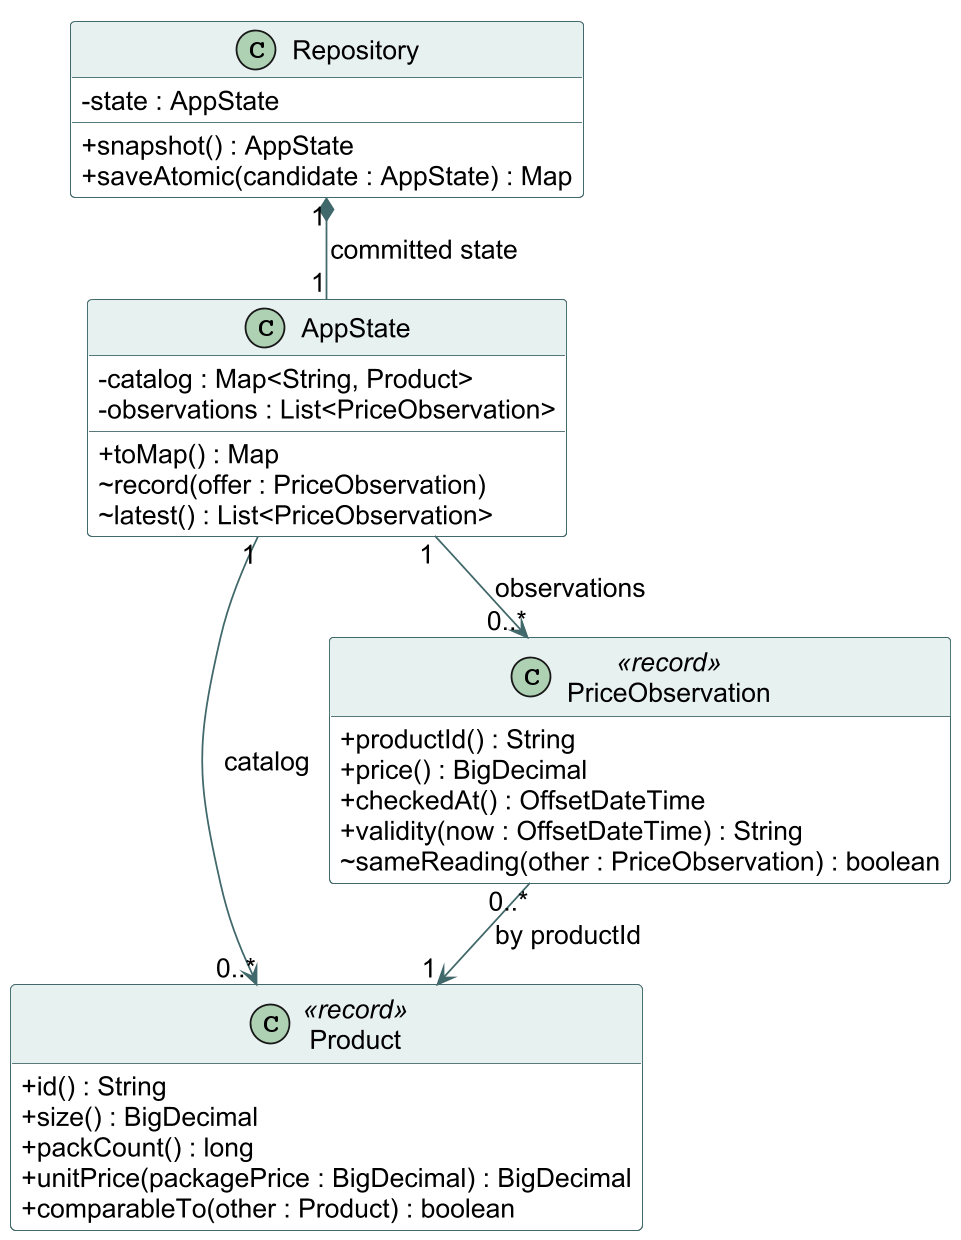

The diagram above was rendered by PlantUML. Its source (embedded in the PNG):
@startuml
!pragma layout smetana
skinparam dpi 170
skinparam shadowing false
skinparam classAttributeIconSize 0
skinparam defaultFontName Arial
skinparam defaultFontSize 15
skinparam classBackgroundColor #FFFFFF
skinparam classBorderColor #41686A
skinparam classHeaderBackgroundColor #E7F1EF
skinparam ArrowColor #41686A
hide empty members
top to bottom direction
class Repository {
  - state : AppState
  + snapshot() : AppState
  + saveAtomic(candidate : AppState) : Map
}
class AppState {
  - catalog : Map<String, Product>
  - observations : List<PriceObservation>
  + toMap() : Map
  ~ record(offer : PriceObservation)
  ~ latest() : List<PriceObservation>
}
class Product <<record>> {
  + id() : String
  + size() : BigDecimal
  + packCount() : long
  + unitPrice(packagePrice : BigDecimal) : BigDecimal
  + comparableTo(other : Product) : boolean
}
class PriceObservation <<record>> {
  + productId() : String
  + price() : BigDecimal
  + checkedAt() : OffsetDateTime
  + validity(now : OffsetDateTime) : String
  ~ sameReading(other : PriceObservation) : boolean
}
Repository "1" *-- "1" AppState : committed state
AppState "1" --> "0..*" Product : catalog
AppState "1" --> "0..*" PriceObservation : observations
PriceObservation "0..*" --> "1" Product : by productId
@enduml